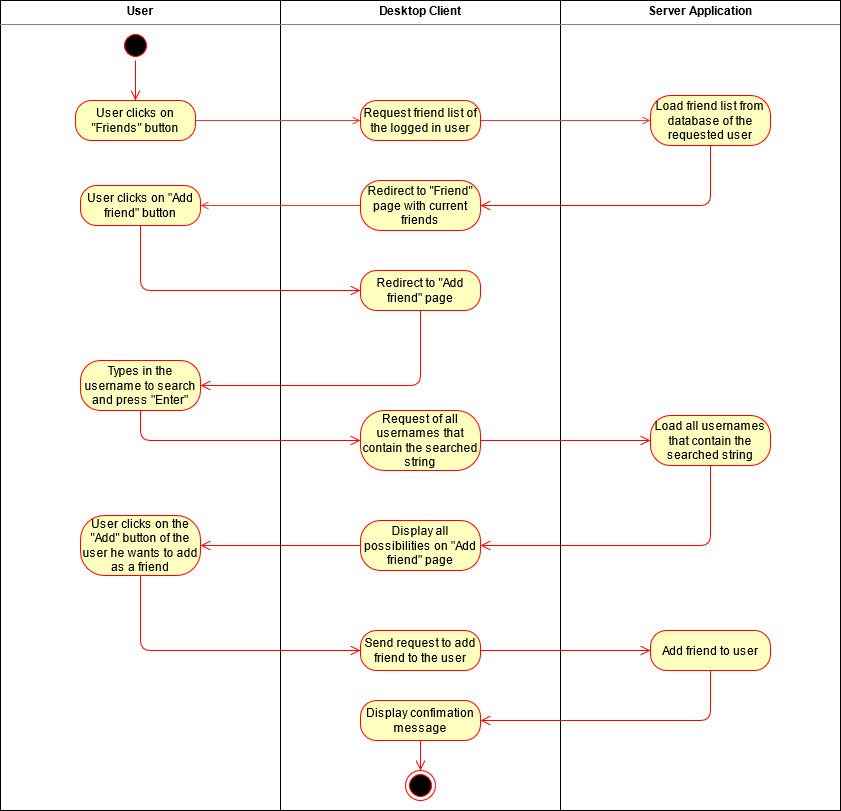

The diagram above was exported from draw.io. Its source (the exported page's mxGraphModel, read from the mxfile embedded in the PNG):
<mxGraphModel dx="2249" dy="763" grid="1" gridSize="10" guides="1" tooltips="1" connect="1" arrows="1" fold="1" page="1" pageScale="1" pageWidth="827" pageHeight="1169" math="0" shadow="0">
  <root>
    <mxCell id="0" />
    <mxCell id="1" parent="0" />
    <mxCell id="3ToIN_C8lF30IDjY9y-w-2" value="&lt;p style=&quot;margin: 0px ; margin-top: 4px ; text-align: center&quot;&gt;&lt;b&gt;User&lt;/b&gt;&lt;br&gt;&lt;/p&gt;&lt;hr size=&quot;1&quot;&gt;" style="verticalAlign=top;align=left;overflow=fill;fontSize=12;fontFamily=Helvetica;html=1;" vertex="1" parent="1">
      <mxGeometry x="-40" y="40" width="280" height="810" as="geometry" />
    </mxCell>
    <mxCell id="3ToIN_C8lF30IDjY9y-w-3" value="&lt;p style=&quot;margin: 0px ; margin-top: 4px ; text-align: center&quot;&gt;&lt;b&gt;Desktop Client&lt;/b&gt;&lt;br&gt;&lt;/p&gt;&lt;hr size=&quot;1&quot;&gt;&lt;div style=&quot;height: 2px&quot;&gt;&lt;/div&gt;" style="verticalAlign=top;align=left;overflow=fill;fontSize=12;fontFamily=Helvetica;html=1;" vertex="1" parent="1">
      <mxGeometry x="240" y="40" width="280" height="810" as="geometry" />
    </mxCell>
    <mxCell id="3ToIN_C8lF30IDjY9y-w-4" value="&lt;p style=&quot;margin: 0px ; margin-top: 4px ; text-align: center&quot;&gt;&lt;b&gt;Server Application&lt;/b&gt;&lt;br&gt;&lt;/p&gt;&lt;hr size=&quot;1&quot;&gt;&lt;div style=&quot;height: 2px&quot;&gt;&lt;/div&gt;" style="verticalAlign=top;align=left;overflow=fill;fontSize=12;fontFamily=Helvetica;html=1;" vertex="1" parent="1">
      <mxGeometry x="520" y="40" width="280" height="810" as="geometry" />
    </mxCell>
    <mxCell id="3ToIN_C8lF30IDjY9y-w-5" value="" style="ellipse;html=1;shape=startState;fillColor=#000000;strokeColor=#ff0000;" vertex="1" parent="1">
      <mxGeometry x="80" y="70" width="30" height="30" as="geometry" />
    </mxCell>
    <mxCell id="3ToIN_C8lF30IDjY9y-w-6" value="" style="edgeStyle=orthogonalEdgeStyle;html=1;verticalAlign=bottom;endArrow=open;endSize=8;strokeColor=#ff0000;" edge="1" source="3ToIN_C8lF30IDjY9y-w-5" parent="1">
      <mxGeometry relative="1" as="geometry">
        <mxPoint x="95" y="140" as="targetPoint" />
      </mxGeometry>
    </mxCell>
    <mxCell id="3ToIN_C8lF30IDjY9y-w-14" style="edgeStyle=orthogonalEdgeStyle;rounded=0;orthogonalLoop=1;jettySize=auto;html=1;fontColor=#FF0000;labelBackgroundColor=#FF3333;fillColor=#f8cecc;strokeColor=#FF3333;endArrow=open;endFill=0;" edge="1" parent="1" source="3ToIN_C8lF30IDjY9y-w-7" target="3ToIN_C8lF30IDjY9y-w-9">
      <mxGeometry relative="1" as="geometry" />
    </mxCell>
    <mxCell id="3ToIN_C8lF30IDjY9y-w-7" value="User clicks on &quot;Friends&quot; button" style="rounded=1;whiteSpace=wrap;html=1;arcSize=40;fontColor=#000000;fillColor=#ffffc0;strokeColor=#ff0000;" vertex="1" parent="1">
      <mxGeometry x="35" y="140" width="120" height="40" as="geometry" />
    </mxCell>
    <mxCell id="3ToIN_C8lF30IDjY9y-w-17" style="edgeStyle=orthogonalEdgeStyle;rounded=0;orthogonalLoop=1;jettySize=auto;html=1;labelBackgroundColor=#FF3333;fontColor=#FF0000;endArrow=open;endFill=0;strokeColor=#FF3333;" edge="1" parent="1" source="3ToIN_C8lF30IDjY9y-w-9">
      <mxGeometry relative="1" as="geometry">
        <mxPoint x="610" y="160" as="targetPoint" />
      </mxGeometry>
    </mxCell>
    <mxCell id="3ToIN_C8lF30IDjY9y-w-9" value="Request friend list of the logged in user" style="rounded=1;whiteSpace=wrap;html=1;arcSize=40;fontColor=#000000;fillColor=#ffffc0;strokeColor=#ff0000;" vertex="1" parent="1">
      <mxGeometry x="320" y="140" width="120" height="40" as="geometry" />
    </mxCell>
    <mxCell id="3ToIN_C8lF30IDjY9y-w-30" style="edgeStyle=orthogonalEdgeStyle;rounded=0;orthogonalLoop=1;jettySize=auto;html=1;labelBackgroundColor=#FF3333;fontColor=#FF0000;endArrow=open;endFill=0;strokeColor=#FF3333;" edge="1" parent="1" source="3ToIN_C8lF30IDjY9y-w-18" target="3ToIN_C8lF30IDjY9y-w-28">
      <mxGeometry relative="1" as="geometry" />
    </mxCell>
    <mxCell id="3ToIN_C8lF30IDjY9y-w-18" value="Redirect to &quot;Friend&quot; page with current friends" style="rounded=1;whiteSpace=wrap;html=1;arcSize=40;fontColor=#000000;fillColor=#ffffc0;strokeColor=#ff0000;" vertex="1" parent="1">
      <mxGeometry x="320" y="220" width="120" height="50" as="geometry" />
    </mxCell>
    <mxCell id="3ToIN_C8lF30IDjY9y-w-26" value="Load friend list from database of the requested user" style="rounded=1;whiteSpace=wrap;html=1;arcSize=40;fontColor=#000000;fillColor=#ffffc0;strokeColor=#ff0000;" vertex="1" parent="1">
      <mxGeometry x="610" y="135" width="120" height="50" as="geometry" />
    </mxCell>
    <mxCell id="3ToIN_C8lF30IDjY9y-w-27" value="" style="edgeStyle=orthogonalEdgeStyle;html=1;verticalAlign=bottom;endArrow=open;endSize=8;strokeColor=#ff0000;labelBackgroundColor=#FF3333;fontColor=#FF0000;" edge="1" source="3ToIN_C8lF30IDjY9y-w-26" parent="1" target="3ToIN_C8lF30IDjY9y-w-18">
      <mxGeometry relative="1" as="geometry">
        <mxPoint x="670" y="240" as="targetPoint" />
        <Array as="points">
          <mxPoint x="670" y="245" />
        </Array>
      </mxGeometry>
    </mxCell>
    <mxCell id="3ToIN_C8lF30IDjY9y-w-28" value="User clicks on &quot;Add friend&quot; button" style="rounded=1;whiteSpace=wrap;html=1;arcSize=40;fontColor=#000000;fillColor=#ffffc0;strokeColor=#ff0000;" vertex="1" parent="1">
      <mxGeometry x="40" y="225" width="120" height="40" as="geometry" />
    </mxCell>
    <mxCell id="3ToIN_C8lF30IDjY9y-w-29" value="" style="edgeStyle=orthogonalEdgeStyle;html=1;verticalAlign=bottom;endArrow=open;endSize=8;strokeColor=#ff0000;labelBackgroundColor=#FF3333;fontColor=#FF0000;entryX=0;entryY=0.5;entryDx=0;entryDy=0;" edge="1" source="3ToIN_C8lF30IDjY9y-w-28" parent="1" target="3ToIN_C8lF30IDjY9y-w-31">
      <mxGeometry relative="1" as="geometry">
        <mxPoint x="100" y="330" as="targetPoint" />
        <Array as="points">
          <mxPoint x="100" y="330" />
        </Array>
      </mxGeometry>
    </mxCell>
    <mxCell id="3ToIN_C8lF30IDjY9y-w-31" value="Redirect to &quot;Add friend&quot; page" style="rounded=1;whiteSpace=wrap;html=1;arcSize=40;fontColor=#000000;fillColor=#ffffc0;strokeColor=#ff0000;" vertex="1" parent="1">
      <mxGeometry x="320" y="310" width="120" height="40" as="geometry" />
    </mxCell>
    <mxCell id="3ToIN_C8lF30IDjY9y-w-32" value="" style="edgeStyle=orthogonalEdgeStyle;html=1;verticalAlign=bottom;endArrow=open;endSize=8;strokeColor=#ff0000;labelBackgroundColor=#FF3333;fontColor=#FF0000;" edge="1" source="3ToIN_C8lF30IDjY9y-w-31" parent="1" target="3ToIN_C8lF30IDjY9y-w-33">
      <mxGeometry relative="1" as="geometry">
        <mxPoint x="380" y="430" as="targetPoint" />
        <Array as="points">
          <mxPoint x="380" y="425" />
        </Array>
      </mxGeometry>
    </mxCell>
    <mxCell id="3ToIN_C8lF30IDjY9y-w-33" value="Types in the username to search and press &quot;Enter&quot;" style="rounded=1;whiteSpace=wrap;html=1;arcSize=40;fontColor=#000000;fillColor=#ffffc0;strokeColor=#ff0000;" vertex="1" parent="1">
      <mxGeometry x="40" y="400" width="120" height="50" as="geometry" />
    </mxCell>
    <mxCell id="3ToIN_C8lF30IDjY9y-w-34" value="" style="edgeStyle=orthogonalEdgeStyle;html=1;verticalAlign=bottom;endArrow=open;endSize=8;strokeColor=#ff0000;labelBackgroundColor=#FF3333;fontColor=#FF0000;" edge="1" source="3ToIN_C8lF30IDjY9y-w-33" parent="1" target="3ToIN_C8lF30IDjY9y-w-35">
      <mxGeometry relative="1" as="geometry">
        <mxPoint x="100" y="510" as="targetPoint" />
        <Array as="points">
          <mxPoint x="100" y="480" />
        </Array>
      </mxGeometry>
    </mxCell>
    <mxCell id="3ToIN_C8lF30IDjY9y-w-35" value="Request of all usernames that contain the searched string" style="rounded=1;whiteSpace=wrap;html=1;arcSize=40;fontColor=#000000;fillColor=#ffffc0;strokeColor=#ff0000;" vertex="1" parent="1">
      <mxGeometry x="320" y="450" width="120" height="60" as="geometry" />
    </mxCell>
    <mxCell id="3ToIN_C8lF30IDjY9y-w-36" value="" style="edgeStyle=orthogonalEdgeStyle;html=1;verticalAlign=bottom;endArrow=open;endSize=8;strokeColor=#ff0000;labelBackgroundColor=#FF3333;fontColor=#FF0000;entryX=0;entryY=0.5;entryDx=0;entryDy=0;" edge="1" source="3ToIN_C8lF30IDjY9y-w-35" parent="1" target="3ToIN_C8lF30IDjY9y-w-37">
      <mxGeometry relative="1" as="geometry">
        <mxPoint x="380" y="570" as="targetPoint" />
      </mxGeometry>
    </mxCell>
    <mxCell id="3ToIN_C8lF30IDjY9y-w-37" value="Load all usernames that contain the searched string" style="rounded=1;whiteSpace=wrap;html=1;arcSize=40;fontColor=#000000;fillColor=#ffffc0;strokeColor=#ff0000;" vertex="1" parent="1">
      <mxGeometry x="610" y="455" width="120" height="50" as="geometry" />
    </mxCell>
    <mxCell id="3ToIN_C8lF30IDjY9y-w-38" value="" style="edgeStyle=orthogonalEdgeStyle;html=1;verticalAlign=bottom;endArrow=open;endSize=8;strokeColor=#ff0000;labelBackgroundColor=#FF3333;fontColor=#FF0000;entryX=1;entryY=0.5;entryDx=0;entryDy=0;" edge="1" source="3ToIN_C8lF30IDjY9y-w-37" parent="1" target="3ToIN_C8lF30IDjY9y-w-39">
      <mxGeometry relative="1" as="geometry">
        <mxPoint x="670" y="560" as="targetPoint" />
        <Array as="points">
          <mxPoint x="670" y="585" />
        </Array>
      </mxGeometry>
    </mxCell>
    <mxCell id="3ToIN_C8lF30IDjY9y-w-39" value="Display all possibilities on &quot;Add friend&quot; page" style="rounded=1;whiteSpace=wrap;html=1;arcSize=40;fontColor=#000000;fillColor=#ffffc0;strokeColor=#ff0000;" vertex="1" parent="1">
      <mxGeometry x="320" y="560" width="120" height="50" as="geometry" />
    </mxCell>
    <mxCell id="3ToIN_C8lF30IDjY9y-w-40" value="" style="edgeStyle=orthogonalEdgeStyle;html=1;verticalAlign=bottom;endArrow=open;endSize=8;strokeColor=#ff0000;labelBackgroundColor=#FF3333;fontColor=#FF0000;" edge="1" source="3ToIN_C8lF30IDjY9y-w-39" parent="1" target="3ToIN_C8lF30IDjY9y-w-41">
      <mxGeometry relative="1" as="geometry">
        <mxPoint x="380" y="660" as="targetPoint" />
      </mxGeometry>
    </mxCell>
    <mxCell id="3ToIN_C8lF30IDjY9y-w-41" value="&lt;div&gt;User clicks on the &quot;Add&quot; button of the user he wants to add as a friend&lt;/div&gt;" style="rounded=1;whiteSpace=wrap;html=1;arcSize=40;fontColor=#000000;fillColor=#ffffc0;strokeColor=#ff0000;" vertex="1" parent="1">
      <mxGeometry x="40" y="555" width="120" height="60" as="geometry" />
    </mxCell>
    <mxCell id="3ToIN_C8lF30IDjY9y-w-42" value="" style="edgeStyle=orthogonalEdgeStyle;html=1;verticalAlign=bottom;endArrow=open;endSize=8;strokeColor=#ff0000;labelBackgroundColor=#FF3333;fontColor=#FF0000;" edge="1" source="3ToIN_C8lF30IDjY9y-w-41" parent="1" target="3ToIN_C8lF30IDjY9y-w-43">
      <mxGeometry relative="1" as="geometry">
        <mxPoint x="100" y="660" as="targetPoint" />
        <Array as="points">
          <mxPoint x="100" y="690" />
        </Array>
      </mxGeometry>
    </mxCell>
    <mxCell id="3ToIN_C8lF30IDjY9y-w-43" value="Send request to add friend to the user" style="rounded=1;whiteSpace=wrap;html=1;arcSize=40;fontColor=#000000;fillColor=#ffffc0;strokeColor=#ff0000;" vertex="1" parent="1">
      <mxGeometry x="320" y="670" width="120" height="40" as="geometry" />
    </mxCell>
    <mxCell id="3ToIN_C8lF30IDjY9y-w-44" value="" style="edgeStyle=orthogonalEdgeStyle;html=1;verticalAlign=bottom;endArrow=open;endSize=8;strokeColor=#ff0000;labelBackgroundColor=#FF3333;fontColor=#FF0000;" edge="1" source="3ToIN_C8lF30IDjY9y-w-43" parent="1" target="3ToIN_C8lF30IDjY9y-w-45">
      <mxGeometry relative="1" as="geometry">
        <mxPoint x="380" y="770" as="targetPoint" />
      </mxGeometry>
    </mxCell>
    <mxCell id="3ToIN_C8lF30IDjY9y-w-45" value="Add friend to user" style="rounded=1;whiteSpace=wrap;html=1;arcSize=40;fontColor=#000000;fillColor=#ffffc0;strokeColor=#ff0000;" vertex="1" parent="1">
      <mxGeometry x="610" y="670" width="120" height="40" as="geometry" />
    </mxCell>
    <mxCell id="3ToIN_C8lF30IDjY9y-w-46" value="" style="edgeStyle=orthogonalEdgeStyle;html=1;verticalAlign=bottom;endArrow=open;endSize=8;strokeColor=#ff0000;labelBackgroundColor=#FF3333;fontColor=#FF0000;entryX=1;entryY=0.5;entryDx=0;entryDy=0;" edge="1" source="3ToIN_C8lF30IDjY9y-w-45" parent="1" target="3ToIN_C8lF30IDjY9y-w-48">
      <mxGeometry relative="1" as="geometry">
        <mxPoint x="410" y="590" as="targetPoint" />
        <Array as="points">
          <mxPoint x="670" y="760" />
        </Array>
      </mxGeometry>
    </mxCell>
    <mxCell id="3ToIN_C8lF30IDjY9y-w-48" value="Display confimation message" style="rounded=1;whiteSpace=wrap;html=1;arcSize=40;fontColor=#000000;fillColor=#ffffc0;strokeColor=#ff0000;" vertex="1" parent="1">
      <mxGeometry x="320" y="740" width="120" height="40" as="geometry" />
    </mxCell>
    <mxCell id="3ToIN_C8lF30IDjY9y-w-49" value="" style="edgeStyle=orthogonalEdgeStyle;html=1;verticalAlign=bottom;endArrow=open;endSize=8;strokeColor=#ff0000;labelBackgroundColor=#FF3333;fontColor=#FF0000;" edge="1" source="3ToIN_C8lF30IDjY9y-w-48" parent="1" target="3ToIN_C8lF30IDjY9y-w-50">
      <mxGeometry relative="1" as="geometry">
        <mxPoint x="380" y="810" as="targetPoint" />
      </mxGeometry>
    </mxCell>
    <mxCell id="3ToIN_C8lF30IDjY9y-w-50" value="" style="ellipse;html=1;shape=endState;fillColor=#000000;strokeColor=#ff0000;fontColor=#FF0000;" vertex="1" parent="1">
      <mxGeometry x="365" y="810" width="30" height="30" as="geometry" />
    </mxCell>
  </root>
</mxGraphModel>